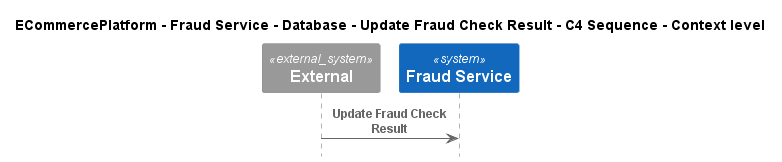

The diagram above was rendered by PlantUML. Its source (embedded in the PNG):
@startuml
!include ..\..\..\..\..\..\..\.c4s\C4_Sequence.puml

title ECommercePlatform - Fraud Service - Database - Update Fraud Check Result - C4 Sequence - Context level

System_Ext(C4InterFlow.SoftwareSystems.ExternalSystem, "External", "")
System(ECommercePlatform.SoftwareSystems.FraudService, "Fraud Service", "")

Rel(C4InterFlow.SoftwareSystems.ExternalSystem, ECommercePlatform.SoftwareSystems.FraudService, "Update Fraud Check Result")


@enduml